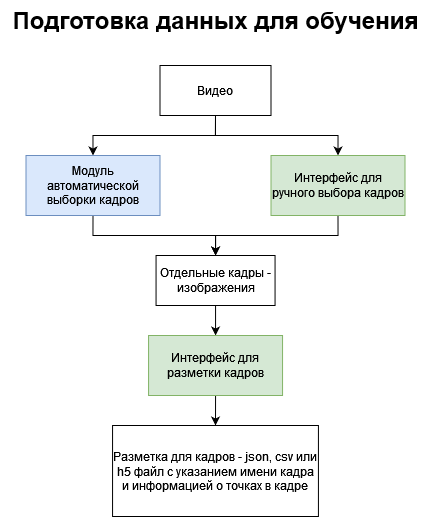

The diagram above was exported from draw.io. Its source (the exported page's mxGraphModel, read from the mxfile embedded in the PNG):
<mxGraphModel dx="1235" dy="666" grid="1" gridSize="10" guides="1" tooltips="1" connect="1" arrows="1" fold="1" page="1" pageScale="1" pageWidth="827" pageHeight="1169" math="0" shadow="0">
  <root>
    <mxCell id="0" />
    <mxCell id="1" parent="0" />
    <mxCell id="SjR1giDj42AfL2lmj4Pe-3" style="edgeStyle=orthogonalEdgeStyle;rounded=0;orthogonalLoop=1;jettySize=auto;html=1;exitX=0.5;exitY=1;exitDx=0;exitDy=0;entryX=0.5;entryY=0;entryDx=0;entryDy=0;" edge="1" parent="1" source="DL63kMsbDqbS2v3P66Jt-2" target="SjR1giDj42AfL2lmj4Pe-1">
      <mxGeometry relative="1" as="geometry" />
    </mxCell>
    <mxCell id="SjR1giDj42AfL2lmj4Pe-4" style="edgeStyle=orthogonalEdgeStyle;rounded=0;orthogonalLoop=1;jettySize=auto;html=1;exitX=0.5;exitY=1;exitDx=0;exitDy=0;entryX=0.5;entryY=0;entryDx=0;entryDy=0;" edge="1" parent="1" source="DL63kMsbDqbS2v3P66Jt-2" target="DL63kMsbDqbS2v3P66Jt-7">
      <mxGeometry relative="1" as="geometry" />
    </mxCell>
    <mxCell id="DL63kMsbDqbS2v3P66Jt-2" value="Видео" style="rounded=0;whiteSpace=wrap;html=1;" vertex="1" parent="1">
      <mxGeometry x="358.5" y="90" width="111" height="50" as="geometry" />
    </mxCell>
    <mxCell id="DL63kMsbDqbS2v3P66Jt-4" style="edgeStyle=orthogonalEdgeStyle;rounded=0;orthogonalLoop=1;jettySize=auto;html=1;exitX=0.5;exitY=1;exitDx=0;exitDy=0;entryX=0.5;entryY=0;entryDx=0;entryDy=0;" edge="1" parent="1" source="DL63kMsbDqbS2v3P66Jt-5" target="DL63kMsbDqbS2v3P66Jt-9">
      <mxGeometry relative="1" as="geometry" />
    </mxCell>
    <mxCell id="DL63kMsbDqbS2v3P66Jt-5" value="Отдельные кадры - изображения" style="rounded=0;whiteSpace=wrap;html=1;" vertex="1" parent="1">
      <mxGeometry x="354.56" y="280" width="119" height="50" as="geometry" />
    </mxCell>
    <mxCell id="SjR1giDj42AfL2lmj4Pe-5" style="edgeStyle=orthogonalEdgeStyle;rounded=0;orthogonalLoop=1;jettySize=auto;html=1;exitX=0.5;exitY=1;exitDx=0;exitDy=0;entryX=0.5;entryY=0;entryDx=0;entryDy=0;" edge="1" parent="1" source="DL63kMsbDqbS2v3P66Jt-7" target="DL63kMsbDqbS2v3P66Jt-5">
      <mxGeometry relative="1" as="geometry" />
    </mxCell>
    <mxCell id="DL63kMsbDqbS2v3P66Jt-7" value="Модуль автоматической выборки кадров" style="rounded=0;whiteSpace=wrap;html=1;fillColor=#dae8fc;strokeColor=#6c8ebf;" vertex="1" parent="1">
      <mxGeometry x="224.5" y="180" width="134" height="60" as="geometry" />
    </mxCell>
    <mxCell id="DL63kMsbDqbS2v3P66Jt-8" style="edgeStyle=orthogonalEdgeStyle;rounded=0;orthogonalLoop=1;jettySize=auto;html=1;exitX=0.5;exitY=1;exitDx=0;exitDy=0;entryX=0.5;entryY=0;entryDx=0;entryDy=0;" edge="1" parent="1" source="DL63kMsbDqbS2v3P66Jt-9" target="DL63kMsbDqbS2v3P66Jt-10">
      <mxGeometry relative="1" as="geometry" />
    </mxCell>
    <mxCell id="DL63kMsbDqbS2v3P66Jt-9" value="Интерфейс для разметки кадров" style="rounded=0;whiteSpace=wrap;html=1;fillColor=#d5e8d4;strokeColor=#82b366;" vertex="1" parent="1">
      <mxGeometry x="347.06" y="360" width="134" height="60" as="geometry" />
    </mxCell>
    <mxCell id="DL63kMsbDqbS2v3P66Jt-10" value="Разметка для кадров - json, csv или h5 файл с указанием имени кадра и информацией о точках в кадре" style="rounded=0;whiteSpace=wrap;html=1;" vertex="1" parent="1">
      <mxGeometry x="311.06" y="450" width="205.87" height="91" as="geometry" />
    </mxCell>
    <mxCell id="jNKsUFr1hb7o0oDbR4lA-1" value="&lt;font style=&quot;font-size: 24px;&quot;&gt;&lt;b&gt;Подготовка данных для обучения&lt;br&gt;&lt;/b&gt;&lt;/font&gt;" style="text;html=1;align=center;verticalAlign=middle;resizable=0;points=[];autosize=1;strokeColor=none;fillColor=none;" vertex="1" parent="1">
      <mxGeometry x="199" y="25" width="430" height="40" as="geometry" />
    </mxCell>
    <mxCell id="SjR1giDj42AfL2lmj4Pe-6" style="edgeStyle=orthogonalEdgeStyle;rounded=0;orthogonalLoop=1;jettySize=auto;html=1;exitX=0.5;exitY=1;exitDx=0;exitDy=0;entryX=0.5;entryY=0;entryDx=0;entryDy=0;" edge="1" parent="1" source="SjR1giDj42AfL2lmj4Pe-1" target="DL63kMsbDqbS2v3P66Jt-5">
      <mxGeometry relative="1" as="geometry" />
    </mxCell>
    <mxCell id="SjR1giDj42AfL2lmj4Pe-1" value="Интерфейс для ручного выбора кадров" style="rounded=0;whiteSpace=wrap;html=1;fillColor=#d5e8d4;strokeColor=#82b366;" vertex="1" parent="1">
      <mxGeometry x="469.5" y="180" width="134" height="60" as="geometry" />
    </mxCell>
    <mxCell id="SjR1giDj42AfL2lmj4Pe-2" style="edgeStyle=orthogonalEdgeStyle;rounded=0;orthogonalLoop=1;jettySize=auto;html=1;exitX=0.5;exitY=1;exitDx=0;exitDy=0;" edge="1" parent="1" source="SjR1giDj42AfL2lmj4Pe-1" target="SjR1giDj42AfL2lmj4Pe-1">
      <mxGeometry relative="1" as="geometry" />
    </mxCell>
  </root>
</mxGraphModel>